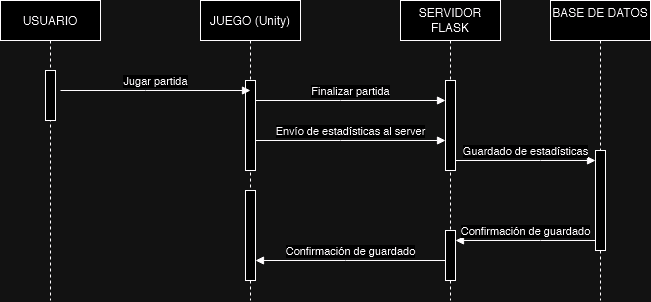

The diagram above was exported from draw.io. Its source (the exported page's mxGraphModel, read from the mxfile embedded in the PNG):
<mxGraphModel dx="1195" dy="628" grid="1" gridSize="10" guides="1" tooltips="1" connect="1" arrows="1" fold="1" page="1" pageScale="1" pageWidth="850" pageHeight="1100" math="0" shadow="0">
  <root>
    <mxCell id="0" />
    <mxCell id="1" parent="0" />
    <mxCell id="aM9ryv3xv72pqoxQDRHE-1" value="USUARIO" style="shape=umlLifeline;perimeter=lifelinePerimeter;whiteSpace=wrap;html=1;container=0;dropTarget=0;collapsible=0;recursiveResize=0;outlineConnect=0;portConstraint=eastwest;newEdgeStyle={&quot;edgeStyle&quot;:&quot;elbowEdgeStyle&quot;,&quot;elbow&quot;:&quot;vertical&quot;,&quot;curved&quot;:0,&quot;rounded&quot;:0};" parent="1" vertex="1">
      <mxGeometry x="40" y="40" width="100" height="300" as="geometry" />
    </mxCell>
    <mxCell id="aM9ryv3xv72pqoxQDRHE-2" value="" style="html=1;points=[];perimeter=orthogonalPerimeter;outlineConnect=0;targetShapes=umlLifeline;portConstraint=eastwest;newEdgeStyle={&quot;edgeStyle&quot;:&quot;elbowEdgeStyle&quot;,&quot;elbow&quot;:&quot;vertical&quot;,&quot;curved&quot;:0,&quot;rounded&quot;:0};" parent="aM9ryv3xv72pqoxQDRHE-1" vertex="1">
      <mxGeometry x="45" y="70" width="10" height="50" as="geometry" />
    </mxCell>
    <mxCell id="aM9ryv3xv72pqoxQDRHE-5" value="JUEGO (Unity)" style="shape=umlLifeline;perimeter=lifelinePerimeter;whiteSpace=wrap;html=1;container=0;dropTarget=0;collapsible=0;recursiveResize=0;outlineConnect=0;portConstraint=eastwest;newEdgeStyle={&quot;edgeStyle&quot;:&quot;elbowEdgeStyle&quot;,&quot;elbow&quot;:&quot;vertical&quot;,&quot;curved&quot;:0,&quot;rounded&quot;:0};" parent="1" vertex="1">
      <mxGeometry x="240" y="40" width="100" height="300" as="geometry" />
    </mxCell>
    <mxCell id="aM9ryv3xv72pqoxQDRHE-6" value="" style="html=1;points=[];perimeter=orthogonalPerimeter;outlineConnect=0;targetShapes=umlLifeline;portConstraint=eastwest;newEdgeStyle={&quot;edgeStyle&quot;:&quot;elbowEdgeStyle&quot;,&quot;elbow&quot;:&quot;vertical&quot;,&quot;curved&quot;:0,&quot;rounded&quot;:0};" parent="aM9ryv3xv72pqoxQDRHE-5" vertex="1">
      <mxGeometry x="45" y="80" width="10" height="90" as="geometry" />
    </mxCell>
    <mxCell id="2T4q768QesNN6xVdvJAn-7" value="" style="html=1;points=[];perimeter=orthogonalPerimeter;outlineConnect=0;targetShapes=umlLifeline;portConstraint=eastwest;newEdgeStyle={&quot;edgeStyle&quot;:&quot;elbowEdgeStyle&quot;,&quot;elbow&quot;:&quot;vertical&quot;,&quot;curved&quot;:0,&quot;rounded&quot;:0};" vertex="1" parent="aM9ryv3xv72pqoxQDRHE-5">
      <mxGeometry x="45" y="190" width="10" height="90" as="geometry" />
    </mxCell>
    <mxCell id="aM9ryv3xv72pqoxQDRHE-7" value="Jugar partida" style="html=1;verticalAlign=bottom;endArrow=block;edgeStyle=elbowEdgeStyle;elbow=vertical;curved=0;rounded=0;" parent="1" edge="1">
      <mxGeometry relative="1" as="geometry">
        <mxPoint x="100" y="130" as="sourcePoint" />
        <Array as="points">
          <mxPoint x="185" y="130" />
        </Array>
        <mxPoint x="290" y="130" as="targetPoint" />
      </mxGeometry>
    </mxCell>
    <mxCell id="2T4q768QesNN6xVdvJAn-1" value="SERVIDOR FLASK" style="shape=umlLifeline;perimeter=lifelinePerimeter;whiteSpace=wrap;html=1;container=0;dropTarget=0;collapsible=0;recursiveResize=0;outlineConnect=0;portConstraint=eastwest;newEdgeStyle={&quot;edgeStyle&quot;:&quot;elbowEdgeStyle&quot;,&quot;elbow&quot;:&quot;vertical&quot;,&quot;curved&quot;:0,&quot;rounded&quot;:0};" vertex="1" parent="1">
      <mxGeometry x="440" y="40" width="100" height="300" as="geometry" />
    </mxCell>
    <mxCell id="2T4q768QesNN6xVdvJAn-2" value="" style="html=1;points=[];perimeter=orthogonalPerimeter;outlineConnect=0;targetShapes=umlLifeline;portConstraint=eastwest;newEdgeStyle={&quot;edgeStyle&quot;:&quot;elbowEdgeStyle&quot;,&quot;elbow&quot;:&quot;vertical&quot;,&quot;curved&quot;:0,&quot;rounded&quot;:0};" vertex="1" parent="2T4q768QesNN6xVdvJAn-1">
      <mxGeometry x="45" y="80" width="10" height="90" as="geometry" />
    </mxCell>
    <mxCell id="2T4q768QesNN6xVdvJAn-8" value="" style="html=1;points=[];perimeter=orthogonalPerimeter;outlineConnect=0;targetShapes=umlLifeline;portConstraint=eastwest;newEdgeStyle={&quot;edgeStyle&quot;:&quot;elbowEdgeStyle&quot;,&quot;elbow&quot;:&quot;vertical&quot;,&quot;curved&quot;:0,&quot;rounded&quot;:0};" vertex="1" parent="2T4q768QesNN6xVdvJAn-1">
      <mxGeometry x="45" y="230" width="10" height="50" as="geometry" />
    </mxCell>
    <mxCell id="2T4q768QesNN6xVdvJAn-3" value="&lt;div&gt;BASE DE DATOS&lt;/div&gt;&lt;div&gt;&lt;br&gt;&lt;/div&gt;" style="shape=umlLifeline;perimeter=lifelinePerimeter;whiteSpace=wrap;html=1;container=0;dropTarget=0;collapsible=0;recursiveResize=0;outlineConnect=0;portConstraint=eastwest;newEdgeStyle={&quot;edgeStyle&quot;:&quot;elbowEdgeStyle&quot;,&quot;elbow&quot;:&quot;vertical&quot;,&quot;curved&quot;:0,&quot;rounded&quot;:0};" vertex="1" parent="1">
      <mxGeometry x="590" y="40" width="100" height="300" as="geometry" />
    </mxCell>
    <mxCell id="2T4q768QesNN6xVdvJAn-4" value="" style="html=1;points=[];perimeter=orthogonalPerimeter;outlineConnect=0;targetShapes=umlLifeline;portConstraint=eastwest;newEdgeStyle={&quot;edgeStyle&quot;:&quot;elbowEdgeStyle&quot;,&quot;elbow&quot;:&quot;vertical&quot;,&quot;curved&quot;:0,&quot;rounded&quot;:0};" vertex="1" parent="2T4q768QesNN6xVdvJAn-3">
      <mxGeometry x="45" y="150" width="10" height="100" as="geometry" />
    </mxCell>
    <mxCell id="2T4q768QesNN6xVdvJAn-5" value="Finalizar partida" style="html=1;verticalAlign=bottom;endArrow=block;edgeStyle=elbowEdgeStyle;elbow=vertical;curved=0;rounded=0;" edge="1" parent="1">
      <mxGeometry relative="1" as="geometry">
        <mxPoint x="295" y="140" as="sourcePoint" />
        <Array as="points">
          <mxPoint x="380" y="140" />
        </Array>
        <mxPoint x="485" y="140" as="targetPoint" />
      </mxGeometry>
    </mxCell>
    <mxCell id="2T4q768QesNN6xVdvJAn-6" value="Envío de estadísticas al server" style="html=1;verticalAlign=bottom;endArrow=block;edgeStyle=elbowEdgeStyle;elbow=vertical;curved=0;rounded=0;" edge="1" parent="1">
      <mxGeometry relative="1" as="geometry">
        <mxPoint x="295" y="180" as="sourcePoint" />
        <Array as="points">
          <mxPoint x="380" y="180" />
        </Array>
        <mxPoint x="485" y="180" as="targetPoint" />
      </mxGeometry>
    </mxCell>
    <mxCell id="2T4q768QesNN6xVdvJAn-9" value="Guardado de estadísticas" style="html=1;verticalAlign=bottom;endArrow=block;edgeStyle=elbowEdgeStyle;elbow=vertical;curved=0;rounded=0;" edge="1" parent="1">
      <mxGeometry relative="1" as="geometry">
        <mxPoint x="495" y="200" as="sourcePoint" />
        <Array as="points">
          <mxPoint x="580" y="200" />
        </Array>
        <mxPoint x="635" y="200" as="targetPoint" />
      </mxGeometry>
    </mxCell>
    <mxCell id="2T4q768QesNN6xVdvJAn-10" value="Confirmación de guardado" style="html=1;verticalAlign=bottom;endArrow=block;edgeStyle=elbowEdgeStyle;elbow=vertical;curved=0;rounded=0;" edge="1" parent="1">
      <mxGeometry relative="1" as="geometry">
        <mxPoint x="635" y="280" as="sourcePoint" />
        <Array as="points">
          <mxPoint x="580" y="280" />
        </Array>
        <mxPoint x="495" y="280" as="targetPoint" />
      </mxGeometry>
    </mxCell>
    <mxCell id="2T4q768QesNN6xVdvJAn-11" value="Confirmación de guardado" style="html=1;verticalAlign=bottom;endArrow=block;edgeStyle=elbowEdgeStyle;elbow=vertical;curved=0;rounded=0;" edge="1" parent="1" source="2T4q768QesNN6xVdvJAn-8" target="2T4q768QesNN6xVdvJAn-7">
      <mxGeometry relative="1" as="geometry">
        <mxPoint x="440" y="300" as="sourcePoint" />
        <Array as="points">
          <mxPoint x="385" y="300" />
        </Array>
        <mxPoint x="300" y="300" as="targetPoint" />
      </mxGeometry>
    </mxCell>
  </root>
</mxGraphModel>